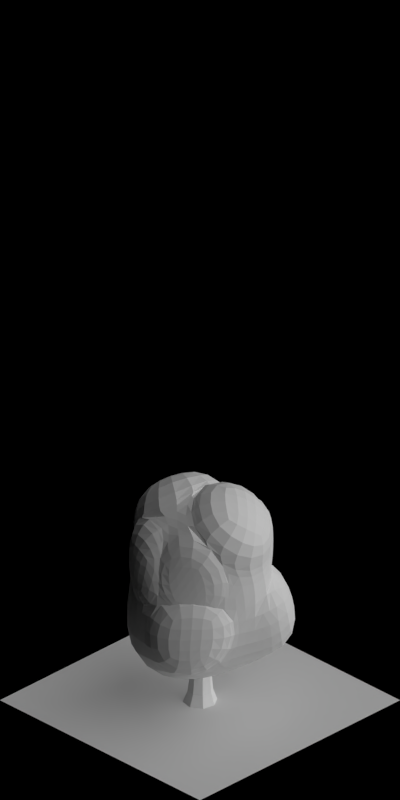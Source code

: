 # Source: 1716-1722.blend  (saved by Blender 2.63.0; exported with 4.5.12 LTS)
import bpy
from mathutils import Matrix  # noqa: F401  (used for matrix-valued properties, if any)

bpy.ops.wm.read_factory_settings(use_empty=True)
scene = bpy.context.scene
scene.name = 'Scene'

# ---- collections
col_collection_1 = bpy.data.collections.new('Collection 1'); scene.collection.children.link(col_collection_1)

# ---- materials (node trees are filled in below, after node groups)
mat_volume_plantyellow_snow_md = bpy.data.materials.new('Volume_PlantYellow_Snow_MD')
mat_volume_plantyellow_snow_ld = bpy.data.materials.new('Volume_PlantYellow_Snow_LD')
mat_volume_plantyellow_snow = bpy.data.materials.new('Volume_PlantYellow_Snow')
mat_wood_barkbrownstrong = bpy.data.materials.new('Wood_BarkBrownStrong')
mat_volume_plantyellow = bpy.data.materials.new('Volume_PlantYellow')
mat_volume_plantyellow_ld = bpy.data.materials.new('Volume_PlantYellow_LD')
mat_volume_plantyellow_md = bpy.data.materials.new('Volume_PlantYellow_MD')
mat_special_shadowonlybackground = bpy.data.materials.new('Special_ShadowOnlyBackground')

# ---- material node trees

# ---- world
world_world = bpy.data.worlds.new('World'); scene.world = world_world
world_world.color = (0.0, 0.0, 0.0)
world_world.use_sun_shadow = False
world_world.sun_shadow_jitter_overblur = 0.0
world_world.cycles.sampling_method = 'MANUAL'
world_world.cycles.sample_map_resolution = 256
world_world.light_settings.ao_factor = 0.5

# ---- cameras
cam_camera = bpy.data.cameras.new('Camera')
cam_camera.type = 'ORTHO'
cam_camera.clip_start = 0.001
cam_camera.clip_end = 100.0
cam_camera.lens = 35.0
cam_camera.sensor_width = 32.0
cam_camera.sensor_height = 18.0
cam_camera.ortho_scale = 5.656
cam_camera.dof.focus_distance = 0.0
cam_camera.dof.aperture_fstop = 128.0

# ---- lights
light_lamp_004 = bpy.data.lights.new('Lamp.004', 'SUN')
light_lamp_004.transmission_factor = 0.0
light_lamp_004.cutoff_distance = 30.0
light_lamp_004.angle = 1.571
light_lamp_004.energy = 1.0
light_lamp_004.shadow_buffer_clip_start = 1.001
light_lamp_004.shadow_soft_size = 1.0
light_lamp_004.shadow_cascade_max_distance = 1000.0
light_lamp_004.cycles.use_multiple_importance_sampling = False
light_lamp_003 = bpy.data.lights.new('Lamp.003', 'SUN')
light_lamp_003.transmission_factor = 0.0
light_lamp_003.cutoff_distance = 30.0
light_lamp_003.use_shadow = False
light_lamp_003.angle = 1.571
light_lamp_003.energy = 1.0
light_lamp_003.shadow_buffer_clip_start = 1.001
light_lamp_003.shadow_soft_size = 1.0
light_lamp_003.shadow_cascade_max_distance = 1000.0
light_lamp_003.cycles.use_multiple_importance_sampling = False

# ---- meshes
me_cube_005 = bpy.data.meshes.new('Cube.005')
me_cube_005.from_pydata([(-0.02082, 0.5573, 0.9242), (-0.5013, 0.000941, 1.013), (0.01827, -0.5218, 0.8276), (0.3717, 0.01484, 0.9494), (-0.2804, 0.5663, 0.02689), (-0.725, -0.08101, -0.2587), (0.02248, -0.5299, -0.03726), (0.5196, 0.1064, -0.03726), (-0.3933, 0.3073, -0.08856), (-0.5634, -0.03274, 0.5404), (-0.3239, 0.2709, 1.137), (-0.1061, 0.5526, 0.5404), (-0.3176, -0.3094, -0.08856), (0.02191, -0.49, 0.5404), (-0.3498, -0.2441, 0.9835), (0.563, -0.2841, -0.09594), (0.4792, 0.09528, 0.5404), (0.2991, -0.2337, 1.177), (0.2682, 0.3758, 0.0811), (0.2234, 0.383, 1.177), (-0.2894, 0.2518, 0.4996), (-0.3202, -0.3247, 0.5404), (0.3138, -0.2468, 0.5404), (0.1612, 0.428, 0.5268), (-0.0471, 0.0368, 1.314), (0.1091, -0.07383, -0.491), (0.4465, -0.01261, 0.9595), (0.5541, 0.06783, 0.5505), (0.374, -0.2612, 1.187), (0.3887, -0.2743, 0.5505), (0.6163, 0.196, -0.02241), (0.5759, 0.1849, 0.5553), (0.3648, 0.4654, 0.09595), (0.2579, 0.5176, 0.5416), (0.4209, 0.04584, 0.9577), (0.5285, 0.1263, 0.5487), (0.2726, 0.414, 1.185), (0.2105, 0.459, 0.5351), (-0.04256, 0.6294, 1.061), (-0.3457, 0.343, 1.273), (0.2017, 0.4551, 1.313), (-0.06884, 0.1089, 1.45), (-0.5451, 0.03668, 1.012), (-0.6072, 0.002999, 0.5395), (-0.3677, 0.3067, 1.136), (-0.3332, 0.2875, 0.4987), (-0.009718, -0.611, 0.9698), (-0.3778, -0.3333, 1.126), (0.2711, -0.3229, 1.319), (-0.07509, -0.0524, 1.456), (-0.0151, -0.5962, -0.03545), (-0.3552, -0.3757, -0.08675), (-0.01567, -0.5563, 0.5422), (-0.3578, -0.3909, 0.5422), (-0.4194, 0.6289, 0.08311), (-0.5323, 0.3699, -0.03234), (-0.2451, 0.6152, 0.5966), (-0.4283, 0.3144, 0.5558)], [], [(45, 44, 10, 20), (21, 13, 2, 14), (27, 29, 22, 16), (23, 11, 0, 19), (48, 46, 2, 17), (25, 12, 5, 8), (11, 20, 10, 0), (11, 4, 54, 56), (8, 5, 9, 20), (9, 21, 14, 1), (5, 12, 21, 9), (13, 21, 53, 52), (13, 22, 17, 2), (6, 15, 22, 13), (15, 7, 16, 22), (23, 19, 36, 37), (16, 7, 30, 31), (18, 4, 11, 23), (19, 24, 17, 3), (24, 19, 40, 41), (10, 1, 14, 24), (18, 25, 8, 4), (7, 15, 25, 18), (15, 6, 12, 25), (29, 27, 26, 28), (28, 26, 3, 17), (29, 28, 17, 22), (16, 3, 26, 27), (30, 32, 33, 31), (32, 30, 7, 18), (33, 32, 18, 23), (23, 16, 31, 33), (35, 37, 36, 34), (19, 3, 34, 36), (35, 34, 3, 16), (37, 35, 16, 23), (38, 39, 41, 40), (39, 38, 0, 10), (41, 39, 10, 24), (19, 0, 38, 40), (45, 43, 42, 44), (44, 42, 1, 10), (9, 1, 42, 43), (43, 45, 20, 9), (49, 47, 46, 48), (47, 49, 24, 14), (14, 2, 46, 47), (49, 48, 17, 24), (51, 50, 52, 53), (52, 50, 6, 13), (21, 12, 51, 53), (12, 6, 50, 51), (54, 55, 57, 56), (57, 55, 8, 20), (20, 11, 56, 57), (55, 54, 4, 8)])
me_cube_005.materials.append(mat_volume_plantyellow_snow_md)
me_cube_005.use_remesh_preserve_volume = False
me_cube_005.use_remesh_preserve_attributes = False
me_cube_005.use_mirror_vertex_groups = False
me_cube_005.update()
me_cube_004 = bpy.data.meshes.new('Cube.004')
me_cube_004.from_pydata([(-0.02082, 0.5573, 0.9242), (-0.5013, 0.000941, 1.013), (0.01827, -0.5218, 0.8276), (0.3717, 0.01484, 0.9494), (-0.2804, 0.5663, 0.02689), (-0.725, -0.08101, -0.2587), (0.02248, -0.5299, -0.03726), (0.5196, 0.1064, -0.03726), (-0.3933, 0.3073, -0.08856), (-0.5634, -0.03274, 0.5404), (-0.3239, 0.2709, 1.137), (-0.1061, 0.5526, 0.5404), (-0.3176, -0.3094, -0.08856), (0.02191, -0.49, 0.5404), (-0.3498, -0.2441, 0.9835), (0.563, -0.2841, -0.09594), (0.4792, 0.09528, 0.5404), (0.2991, -0.2337, 1.177), (0.2682, 0.3758, 0.0811), (0.2234, 0.383, 1.177), (-0.2894, 0.2518, 0.4996), (-0.3202, -0.3247, 0.5404), (0.3138, -0.2468, 0.5404), (0.1612, 0.428, 0.5268), (-0.0471, 0.0368, 1.314), (0.1091, -0.07383, -0.491), (0.4465, -0.01261, 0.9595), (0.5541, 0.06783, 0.5505), (0.374, -0.2612, 1.187), (0.3887, -0.2743, 0.5505), (0.6163, 0.196, -0.02241), (0.5759, 0.1849, 0.5553), (0.3648, 0.4654, 0.09595), (0.2579, 0.5176, 0.5416), (0.4209, 0.04584, 0.9577), (0.5285, 0.1263, 0.5487), (0.2726, 0.414, 1.185), (0.2105, 0.459, 0.5351), (-0.04256, 0.6294, 1.061), (-0.3457, 0.343, 1.273), (0.2017, 0.4551, 1.313), (-0.06884, 0.1089, 1.45), (-0.5451, 0.03668, 1.012), (-0.6072, 0.002999, 0.5395), (-0.3677, 0.3067, 1.136), (-0.3332, 0.2875, 0.4987), (-0.009718, -0.611, 0.9698), (-0.3778, -0.3333, 1.126), (0.2711, -0.3229, 1.319), (-0.07509, -0.0524, 1.456), (-0.0151, -0.5962, -0.03545), (-0.3552, -0.3757, -0.08675), (-0.01567, -0.5563, 0.5422), (-0.3578, -0.3909, 0.5422), (-0.4194, 0.6289, 0.08311), (-0.5323, 0.3699, -0.03234), (-0.2451, 0.6152, 0.5966), (-0.4283, 0.3144, 0.5558)], [], [(45, 44, 10, 20), (21, 13, 2, 14), (27, 29, 22, 16), (23, 11, 0, 19), (48, 46, 2, 17), (25, 12, 5, 8), (11, 20, 10, 0), (11, 4, 54, 56), (8, 5, 9, 20), (9, 21, 14, 1), (5, 12, 21, 9), (13, 21, 53, 52), (13, 22, 17, 2), (6, 15, 22, 13), (15, 7, 16, 22), (23, 19, 36, 37), (16, 7, 30, 31), (18, 4, 11, 23), (19, 24, 17, 3), (24, 19, 40, 41), (10, 1, 14, 24), (18, 25, 8, 4), (7, 15, 25, 18), (15, 6, 12, 25), (29, 27, 26, 28), (28, 26, 3, 17), (29, 28, 17, 22), (16, 3, 26, 27), (30, 32, 33, 31), (32, 30, 7, 18), (33, 32, 18, 23), (23, 16, 31, 33), (35, 37, 36, 34), (19, 3, 34, 36), (35, 34, 3, 16), (37, 35, 16, 23), (38, 39, 41, 40), (39, 38, 0, 10), (41, 39, 10, 24), (19, 0, 38, 40), (45, 43, 42, 44), (44, 42, 1, 10), (9, 1, 42, 43), (43, 45, 20, 9), (49, 47, 46, 48), (47, 49, 24, 14), (14, 2, 46, 47), (49, 48, 17, 24), (51, 50, 52, 53), (52, 50, 6, 13), (21, 12, 51, 53), (12, 6, 50, 51), (54, 55, 57, 56), (57, 55, 8, 20), (20, 11, 56, 57), (55, 54, 4, 8)])
me_cube_004.materials.append(mat_volume_plantyellow_snow_ld)
me_cube_004.use_remesh_preserve_volume = False
me_cube_004.use_remesh_preserve_attributes = False
me_cube_004.use_mirror_vertex_groups = False
me_cube_004.update()
me_cube_000 = bpy.data.meshes.new('Cube.000')
me_cube_000.from_pydata([(-0.02082, 0.5573, 0.9242), (-0.5013, 0.0009409, 1.013), (0.01827, -0.5218, 0.8276), (0.3717, 0.01484, 0.9494), (-0.2804, 0.5663, 0.02689), (-0.725, -0.08101, -0.2587), (0.02248, -0.5299, -0.03726), (0.5196, 0.1064, -0.03726), (-0.3933, 0.3073, -0.08856), (-0.5634, -0.03274, 0.5404), (-0.3239, 0.2709, 1.137), (-0.1061, 0.5526, 0.5404), (-0.3176, -0.3094, -0.08856), (0.02191, -0.49, 0.5404), (-0.3498, -0.2441, 0.9835), (0.563, -0.2841, -0.09594), (0.4792, 0.09528, 0.5404), (0.2991, -0.2337, 1.177), (0.2682, 0.3758, 0.0811), (0.2234, 0.383, 1.177), (-0.2894, 0.2518, 0.4996), (-0.3202, -0.3247, 0.5404), (0.3138, -0.2468, 0.5404), (0.1613, 0.428, 0.5268), (-0.0471, 0.0368, 1.314), (0.1091, -0.07383, -0.491), (0.4465, -0.01261, 0.9595), (0.5541, 0.06783, 0.5505), (0.374, -0.2612, 1.187), (0.3887, -0.2743, 0.5505), (0.6163, 0.196, -0.02241), (0.5759, 0.1849, 0.5553), (0.3648, 0.4654, 0.09595), (0.2579, 0.5176, 0.5416), (0.4209, 0.04584, 0.9577), (0.5285, 0.1263, 0.5487), (0.2726, 0.414, 1.185), (0.2105, 0.459, 0.5351), (-0.04256, 0.6294, 1.061), (-0.3457, 0.343, 1.273), (0.2017, 0.4551, 1.313), (-0.06884, 0.1089, 1.45), (-0.5451, 0.03668, 1.012), (-0.6072, 0.002999, 0.5395), (-0.3677, 0.3067, 1.136), (-0.3332, 0.2875, 0.4987), (-0.009718, -0.611, 0.9698), (-0.3778, -0.3333, 1.126), (0.2711, -0.3229, 1.319), (-0.07509, -0.0524, 1.456), (-0.0151, -0.5962, -0.03545), (-0.3552, -0.3757, -0.08675), (-0.01567, -0.5563, 0.5422), (-0.3578, -0.3909, 0.5422), (-0.4194, 0.6289, 0.08311), (-0.5323, 0.3699, -0.03234), (-0.2451, 0.6152, 0.5966), (-0.4283, 0.3144, 0.5558)], [], [(45, 44, 10, 20), (21, 13, 2, 14), (27, 29, 22, 16), (23, 11, 0, 19), (48, 46, 2, 17), (25, 12, 5, 8), (11, 20, 10, 0), (11, 4, 54, 56), (8, 5, 9, 20), (9, 21, 14, 1), (5, 12, 21, 9), (13, 21, 53, 52), (13, 22, 17, 2), (6, 15, 22, 13), (15, 7, 16, 22), (23, 19, 36, 37), (16, 7, 30, 31), (18, 4, 11, 23), (19, 24, 17, 3), (24, 19, 40, 41), (10, 1, 14, 24), (18, 25, 8, 4), (7, 15, 25, 18), (15, 6, 12, 25), (29, 27, 26, 28), (28, 26, 3, 17), (29, 28, 17, 22), (16, 3, 26, 27), (30, 32, 33, 31), (32, 30, 7, 18), (33, 32, 18, 23), (23, 16, 31, 33), (35, 37, 36, 34), (19, 3, 34, 36), (35, 34, 3, 16), (37, 35, 16, 23), (38, 39, 41, 40), (39, 38, 0, 10), (41, 39, 10, 24), (19, 0, 38, 40), (45, 43, 42, 44), (44, 42, 1, 10), (9, 1, 42, 43), (43, 45, 20, 9), (49, 47, 46, 48), (47, 49, 24, 14), (14, 2, 46, 47), (49, 48, 17, 24), (51, 50, 52, 53), (52, 50, 6, 13), (21, 12, 51, 53), (12, 6, 50, 51), (54, 55, 57, 56), (57, 55, 8, 20), (20, 11, 56, 57), (55, 54, 4, 8)])
me_cube_000.materials.append(mat_volume_plantyellow_snow)
me_cube_000.use_remesh_preserve_volume = False
me_cube_000.use_remesh_preserve_attributes = False
me_cube_000.use_mirror_vertex_groups = False
me_cube_000.update()
me_cylinder = bpy.data.meshes.new('Cylinder')
me_cylinder.from_pydata([(-0.03012, 0.1628, 0.0), (0.09384, 0.1364, 0.0), (0.1628, 0.03012, 0.0), (0.1364, -0.09384, 0.0), (0.03012, -0.1628, 0.0), (-0.09384, -0.1364, 0.0), (-0.1628, -0.03012, 0.0), (-0.1364, 0.09384, 0.0), (-0.1218, 0.05405, 0.1014), (-0.1415, -0.03825, 0.1014), (-0.09012, -0.1174, 0.1014), (0.002182, -0.1371, 0.1014), (0.08134, -0.0857, 0.1014), (0.101, 0.006597, 0.1014), (0.04963, 0.08576, 0.1014), (-0.04267, 0.1054, 0.1014), (-0.1316, 0.02066, 0.2832), (-0.1479, -0.05575, 0.2832), (-0.1054, -0.1213, 0.2832), (-0.02899, -0.1375, 0.2832), (0.03654, -0.09503, 0.2832), (0.05281, -0.01862, 0.2832), (0.01028, 0.04691, 0.2832), (-0.06612, 0.06318, 0.2832), (-0.1501, 0.02489, 0.4212), (-0.1688, -0.06305, 0.4212), (-0.1199, -0.1385, 0.4212), (-0.03194, -0.1572, 0.4212), (0.04348, -0.1083, 0.4212), (0.06221, -0.02032, 0.4212), (0.01327, 0.05511, 0.4212), (-0.07467, 0.07383, 0.4212), (-0.1312, 0.04358, 0.6073), (-0.1504, -0.04677, 0.6073), (-0.1001, -0.1243, 0.6073), (-0.009793, -0.1435, 0.6073), (0.06769, -0.09322, 0.6073), (0.08693, -0.002871, 0.6073), (0.03665, 0.07462, 0.6073), (-0.05369, 0.09386, 0.6073), (-0.1124, 0.01268, 0.8117), (-0.1242, -0.04837, 0.7959), (-0.08944, -0.1015, 0.7941), (-0.02846, -0.1157, 0.8073), (0.02301, -0.08256, 0.8278), (0.03483, -0.02151, 0.8435), (7.397e-05, 0.03168, 0.8453), (-0.0609, 0.04584, 0.8321), (-0.1413, -0.05426, 1.005), (-0.142, -0.08378, 0.9809), (-0.1219, -0.113, 0.9782), (-0.09275, -0.1248, 0.9981), (-0.07166, -0.1123, 1.029), (-0.07098, -0.08277, 1.053), (-0.0911, -0.05355, 1.055), (-0.1202, -0.04174, 1.036), (-0.2388, -0.1402, 1.225), (-0.2449, -0.1689, 1.226), (-0.2289, -0.1936, 1.226), (-0.2001, -0.1997, 1.225), (-0.1755, -0.1837, 1.225), (-0.1694, -0.155, 1.224), (-0.1854, -0.1303, 1.224), (-0.2141, -0.1242, 1.224), (-0.2507, -0.1637, 1.448), (-0.255, -0.1837, 1.449), (-0.2438, -0.2008, 1.449), (-0.2238, -0.2051, 1.448), (-0.2067, -0.194, 1.448), (-0.2024, -0.174, 1.448), (-0.2136, -0.1568, 1.448), (-0.2336, -0.1526, 1.448), (-0.2132, -0.1489, 1.656), (-0.2149, -0.1594, 1.661), (-0.2087, -0.1688, 1.661), (-0.1982, -0.1716, 1.658), (-0.1896, -0.1661, 1.652), (-0.1879, -0.1555, 1.647), (-0.1941, -0.1461, 1.647), (-0.2046, -0.1434, 1.651), (-0.08062, -0.06304, 1.877), (-0.08062, -0.06304, 1.877), (-0.08062, -0.06304, 1.877), (-0.08062, -0.06304, 1.877), (-0.08062, -0.06304, 1.877), (-0.08062, -0.06304, 1.877), (-0.08062, -0.06304, 1.877), (-0.08062, -0.06304, 1.877), (-0.03672, -0.1088, 0.9381), (-0.01621, -0.08141, 0.9158), (-0.01776, -0.04257, 0.9133), (-0.04046, -0.01503, 0.9319), (-0.07102, -0.01493, 0.9609), (-0.09154, -0.04232, 0.9831), (-0.08999, -0.08116, 0.9857), (-0.06729, -0.1087, 0.967), (0.094, -0.07135, 1.095), (0.1048, -0.05696, 1.083), (0.104, -0.03657, 1.082), (0.09204, -0.0221, 1.091), (0.07599, -0.02205, 1.107), (0.06521, -0.03643, 1.118), (0.06603, -0.05683, 1.12), (0.07795, -0.07129, 1.11), (0.1728, -0.05124, 1.285), (0.1804, -0.04313, 1.282), (0.1801, -0.03186, 1.282), (0.1722, -0.02403, 1.284), (0.1613, -0.02423, 1.287), (0.1538, -0.03233, 1.29), (0.154, -0.0436, 1.29), (0.1619, -0.05143, 1.288), (0.1675, -0.03768, 1.575), (0.1675, -0.03768, 1.575), (0.1675, -0.03768, 1.575), (0.1675, -0.03768, 1.575), (0.1675, -0.03768, 1.575), (0.1675, -0.03768, 1.575), (0.1675, -0.03768, 1.575), (0.1675, -0.03768, 1.575), (-0.03708, 0.02329, 0.6362), (-0.06079, 0.03354, 0.6194), (-0.08904, 0.02559, 0.6174), (-0.1053, 0.004083, 0.6315), (-0.09999, -0.01838, 0.6534), (-0.07628, -0.02863, 0.6702), (-0.04803, -0.02068, 0.6721), (-0.03179, 0.0008281, 0.658), (-0.0937, 0.1485, 0.79), (-0.1102, 0.1556, 0.7783), (-0.1298, 0.1501, 0.777), (-0.1411, 0.1351, 0.7868), (-0.1375, 0.1195, 0.802), (-0.121, 0.1124, 0.8137), (-0.1013, 0.1179, 0.815), (-0.09002, 0.1329, 0.8052), (-0.1316, 0.2205, 0.9798), (-0.1412, 0.2259, 0.9772), (-0.1521, 0.223, 0.9769), (-0.1579, 0.2135, 0.9791), (-0.1552, 0.203, 0.9825), (-0.1455, 0.1975, 0.9851), (-0.1346, 0.2004, 0.9854), (-0.1289, 0.2099, 0.9832), (-0.1435, 0.2121, 1.271), (-0.1435, 0.2121, 1.271), (-0.1435, 0.2121, 1.271), (-0.1435, 0.2121, 1.271), (-0.1435, 0.2121, 1.271), (-0.1435, 0.2121, 1.271), (-0.1435, 0.2121, 1.271), (-0.1435, 0.2121, 1.271), (-0.1848, -0.174, 1.342), (-0.1914, -0.1607, 1.325), (-0.2051, -0.1456, 1.325), (-0.218, -0.1374, 1.341), (-0.2224, -0.1411, 1.365), (-0.2159, -0.1544, 1.381), (-0.2021, -0.1695, 1.382), (-0.1893, -0.1776, 1.365), (-0.07517, -0.06151, 1.442), (-0.07644, -0.0521, 1.435), (-0.08375, -0.04352, 1.435), (-0.09282, -0.04079, 1.442), (-0.09833, -0.04552, 1.453), (-0.09705, -0.05492, 1.46), (-0.08974, -0.0635, 1.46), (-0.08068, -0.06623, 1.452), (0.02344, 0.03271, 1.683), (0.02344, 0.03271, 1.683), (0.02344, 0.03271, 1.683), (0.02344, 0.03271, 1.683), (0.02344, 0.03271, 1.683), (0.02344, 0.03271, 1.683), (0.02344, 0.03271, 1.683), (0.02344, 0.03271, 1.683), (-0.1948, -0.1075, 1.182), (-0.2068, -0.1162, 1.165), (-0.2193, -0.1324, 1.165), (-0.2251, -0.1464, 1.181), (-0.2208, -0.1502, 1.205), (-0.2088, -0.1414, 1.222), (-0.1962, -0.1253, 1.222), (-0.1904, -0.1113, 1.206), (-0.3242, -0.01856, 1.282), (-0.3333, -0.02141, 1.275), (-0.3405, -0.03007, 1.275), (-0.3417, -0.03947, 1.282), (-0.3361, -0.0441, 1.293), (-0.327, -0.04125, 1.3), (-0.3198, -0.03258, 1.3), (-0.3187, -0.02319, 1.293), (-0.4338, 0.06261, 1.523), (-0.4338, 0.06261, 1.523), (-0.4338, 0.06261, 1.523), (-0.4338, 0.06261, 1.523), (-0.4338, 0.06261, 1.523), (-0.4338, 0.06261, 1.523), (-0.4338, 0.06261, 1.523), (-0.4338, 0.06261, 1.523), (-0.09465, -0.09042, 0.6776), (-0.09284, -0.1051, 0.6607), (-0.08488, -0.124, 0.6603), (-0.07542, -0.1359, 0.6767), (-0.07001, -0.1339, 0.7002), (-0.07182, -0.1192, 0.7171), (-0.07978, -0.1004, 0.7175), (-0.08924, -0.08844, 0.7011), (-0.2353, -0.1602, 0.7778), (-0.2372, -0.1695, 0.7705), (-0.2332, -0.1801, 0.7705), (-0.2255, -0.1856, 0.7778), (-0.2188, -0.183, 0.7882), (-0.2169, -0.1737, 0.7955), (-0.2209, -0.1632, 0.7955), (-0.2286, -0.1576, 0.7881), (-0.3596, -0.2165, 1.019), (-0.3596, -0.2165, 1.019), (-0.3596, -0.2165, 1.019), (-0.3596, -0.2165, 1.019), (-0.3596, -0.2165, 1.019), (-0.3596, -0.2165, 1.019), (-0.3596, -0.2165, 1.019), (-0.3596, -0.2165, 1.019), (0.1393, 0.05699, 0.8571), (0.1377, 0.09117, 0.8348), (0.1118, 0.1201, 0.8322), (0.07673, 0.1269, 0.8509), (0.0531, 0.1075, 0.8799), (0.05474, 0.07332, 0.9021), (0.08068, 0.04436, 0.9047), (0.1157, 0.0376, 0.886), (0.2416, 0.1205, 1.017), (0.2391, 0.1401, 1.011), (0.226, 0.155, 1.017), (0.21, 0.1565, 1.032), (0.2004, 0.1438, 1.047), (0.2028, 0.1243, 1.054), (0.2159, 0.1094, 1.048), (0.232, 0.1078, 1.033), (0.3251, 0.1539, 1.202), (0.3255, 0.1652, 1.202), (0.3185, 0.1734, 1.205), (0.3082, 0.1739, 1.211), (0.3005, 0.1662, 1.214), (0.3, 0.155, 1.214), (0.307, 0.1467, 1.211), (0.3174, 0.1463, 1.205), (0.3662, 0.1119, 1.484), (0.3662, 0.1119, 1.484), (0.3662, 0.1119, 1.484), (0.3662, 0.1119, 1.484), (0.3662, 0.1119, 1.484), (0.3662, 0.1119, 1.484), (0.3662, 0.1119, 1.484), (0.3662, 0.1119, 1.484), (0.07063, -0.03246, 0.6457), (0.05157, 0.009579, 0.5952), (0.008992, 0.05534, 0.5944), (-0.03216, 0.07802, 0.6438), (-0.04779, 0.06433, 0.7146), (-0.02873, 0.02229, 0.7652), (0.01385, -0.02347, 0.766), (0.055, -0.04615, 0.7165), (0.146, 0.1121, 0.9033), (0.1318, 0.1078, 0.8864), (0.1147, 0.09664, 0.886), (0.1046, 0.08524, 0.9024), (0.1075, 0.08026, 0.926), (0.1217, 0.08461, 0.9429), (0.1388, 0.09574, 0.9432), (0.1489, 0.1071, 0.9268), (0.05267, 0.2384, 1.004), (0.04318, 0.2387, 0.9962), (0.03353, 0.2329, 0.9962), (0.02938, 0.2243, 1.004), (0.03315, 0.2181, 1.014), (0.04264, 0.2179, 1.021), (0.05229, 0.2237, 1.021), (0.05644, 0.2322, 1.014), (-0.02445, 0.3509, 1.244), (-0.02445, 0.3509, 1.244), (-0.02445, 0.3509, 1.244), (-0.02445, 0.3509, 1.244), (-0.02445, 0.3509, 1.244), (-0.02445, 0.3509, 1.244), (-0.02445, 0.3509, 1.244), (-0.02445, 0.3509, 1.244), (-0.03425, -0.0972, 0.7422), (-0.01966, -0.09458, 0.7253), (-0.001308, -0.08559, 0.725), (0.01007, -0.07549, 0.7414), (0.007794, -0.0702, 0.7649), (-0.006793, -0.07282, 0.7818), (-0.02515, -0.08181, 0.7822), (-0.03652, -0.09191, 0.7658), (0.04326, -0.2338, 0.8424), (0.05265, -0.2352, 0.8351), (0.06292, -0.2306, 0.8352), (0.06807, -0.2226, 0.8425), (0.06507, -0.216, 0.8529), (0.05568, -0.2146, 0.8602), (0.0454, -0.2192, 0.8601), (0.04025, -0.2272, 0.8528), (0.1063, -0.3547, 1.083), (0.1063, -0.3547, 1.083), (0.1063, -0.3547, 1.083), (0.1063, -0.3547, 1.083), (0.1063, -0.3547, 1.083), (0.1063, -0.3547, 1.083), (0.1063, -0.3547, 1.083), (0.1063, -0.3547, 1.083), (-0.1535, -0.1206, 1.049), (-0.1386, -0.1206, 1.032), (-0.119, -0.115, 1.032), (-0.106, -0.107, 1.048), (-0.1073, -0.1014, 1.072), (-0.1221, -0.1014, 1.088), (-0.1418, -0.1071, 1.089), (-0.1548, -0.115, 1.072), (-0.1011, -0.2687, 1.149), (-0.0921, -0.2717, 1.142), (-0.08117, -0.269, 1.142), (-0.07471, -0.262, 1.149), (-0.07651, -0.255, 1.16), (-0.08551, -0.252, 1.167), (-0.09644, -0.2547, 1.167), (-0.1029, -0.2617, 1.159), (-0.06023, -0.3988, 1.39), (-0.06023, -0.3988, 1.39), (-0.06023, -0.3988, 1.39), (-0.06023, -0.3988, 1.39), (-0.06023, -0.3988, 1.39), (-0.06023, -0.3988, 1.39), (-0.06023, -0.3988, 1.39), (-0.06023, -0.3988, 1.39)], [], [(8, 15, 0, 7), (14, 13, 2, 1), (13, 12, 3, 2), (15, 14, 1, 0), (12, 11, 4, 3), (11, 10, 5, 4), (10, 9, 6, 5), (9, 8, 7, 6), (22, 21, 13, 14), (18, 17, 9, 10), (21, 20, 12, 13), (17, 16, 8, 9), (20, 19, 11, 12), (23, 22, 14, 15), (16, 23, 15, 8), (19, 18, 10, 11), (29, 28, 20, 21), (25, 24, 16, 17), (28, 27, 19, 20), (31, 30, 22, 23), (24, 31, 23, 16), (27, 26, 18, 19), (30, 29, 21, 22), (26, 25, 17, 18), (38, 37, 29, 30), (34, 33, 25, 26), (37, 36, 28, 29), (33, 32, 24, 25), (36, 35, 27, 28), (39, 38, 30, 31), (32, 39, 31, 24), (35, 34, 26, 27), (47, 46, 38, 39), (40, 47, 39, 32), (43, 42, 34, 35), (46, 45, 37, 38), (42, 41, 33, 34), (45, 44, 36, 37), (41, 40, 32, 33), (44, 43, 35, 36), (49, 48, 40, 41), (52, 51, 43, 44), (55, 54, 46, 47), (48, 55, 47, 40), (51, 50, 42, 43), (54, 53, 45, 46), (50, 49, 41, 42), (53, 52, 44, 45), (58, 57, 49, 50), (61, 60, 52, 53), (57, 56, 48, 49), (60, 59, 51, 52), (63, 62, 54, 55), (56, 63, 55, 48), (59, 58, 50, 51), (62, 61, 53, 54), (67, 66, 58, 59), (70, 69, 61, 62), (66, 65, 57, 58), (69, 68, 60, 61), (65, 64, 56, 57), (68, 67, 59, 60), (71, 70, 62, 63), (64, 71, 63, 56), (76, 75, 67, 68), (79, 78, 70, 71), (72, 79, 71, 64), (75, 74, 66, 67), (78, 77, 69, 70), (74, 73, 65, 66), (77, 76, 68, 69), (73, 72, 64, 65), (85, 84, 76, 77), (81, 80, 72, 73), (84, 83, 75, 76), (87, 86, 78, 79), (80, 87, 79, 72), (83, 82, 74, 75), (86, 85, 77, 78), (82, 81, 73, 74), (99, 98, 90, 91), (102, 101, 93, 94), (98, 97, 89, 90), (101, 100, 92, 93), (97, 96, 88, 89), (100, 99, 91, 92), (103, 102, 94, 95), (96, 103, 95, 88), (108, 107, 99, 100), (111, 110, 102, 103), (104, 111, 103, 96), (107, 106, 98, 99), (110, 109, 101, 102), (106, 105, 97, 98), (109, 108, 100, 101), (105, 104, 96, 97), (117, 116, 108, 109), (113, 112, 104, 105), (116, 115, 107, 108), (119, 118, 110, 111), (112, 119, 111, 104), (115, 114, 106, 107), (118, 117, 109, 110), (114, 113, 105, 106), (131, 130, 122, 123), (134, 133, 125, 126), (130, 129, 121, 122), (133, 132, 124, 125), (129, 128, 120, 121), (132, 131, 123, 124), (135, 134, 126, 127), (128, 135, 127, 120), (140, 139, 131, 132), (143, 142, 134, 135), (136, 143, 135, 128), (139, 138, 130, 131), (142, 141, 133, 134), (138, 137, 129, 130), (141, 140, 132, 133), (137, 136, 128, 129), (149, 148, 140, 141), (145, 144, 136, 137), (148, 147, 139, 140), (151, 150, 142, 143), (144, 151, 143, 136), (147, 146, 138, 139), (150, 149, 141, 142), (146, 145, 137, 138), (164, 163, 155, 156), (167, 166, 158, 159), (160, 167, 159, 152), (163, 162, 154, 155), (166, 165, 157, 158), (162, 161, 153, 154), (165, 164, 156, 157), (161, 160, 152, 153), (173, 172, 164, 165), (169, 168, 160, 161), (172, 171, 163, 164), (175, 174, 166, 167), (168, 175, 167, 160), (171, 170, 162, 163), (174, 173, 165, 166), (170, 169, 161, 162), (188, 187, 179, 180), (191, 190, 182, 183), (184, 191, 183, 176), (187, 186, 178, 179), (190, 189, 181, 182), (186, 185, 177, 178), (189, 188, 180, 181), (185, 184, 176, 177), (197, 196, 188, 189), (193, 192, 184, 185), (196, 195, 187, 188), (199, 198, 190, 191), (192, 199, 191, 184), (195, 194, 186, 187), (198, 197, 189, 190), (194, 193, 185, 186), (212, 211, 203, 204), (215, 214, 206, 207), (208, 215, 207, 200), (211, 210, 202, 203), (214, 213, 205, 206), (210, 209, 201, 202), (213, 212, 204, 205), (209, 208, 200, 201), (221, 220, 212, 213), (217, 216, 208, 209), (220, 219, 211, 212), (223, 222, 214, 215), (216, 223, 215, 208), (219, 218, 210, 211), (222, 221, 213, 214), (218, 217, 209, 210), (235, 234, 226, 227), (238, 237, 229, 230), (234, 233, 225, 226), (237, 236, 228, 229), (233, 232, 224, 225), (236, 235, 227, 228), (239, 238, 230, 231), (232, 239, 231, 224), (244, 243, 235, 236), (247, 246, 238, 239), (240, 247, 239, 232), (243, 242, 234, 235), (246, 245, 237, 238), (242, 241, 233, 234), (245, 244, 236, 237), (241, 240, 232, 233), (253, 252, 244, 245), (249, 248, 240, 241), (252, 251, 243, 244), (255, 254, 246, 247), (248, 255, 247, 240), (251, 250, 242, 243), (254, 253, 245, 246), (250, 249, 241, 242), (228, 227, 259, 260), (231, 230, 262, 263), (224, 231, 263, 256), (227, 226, 258, 259), (230, 229, 261, 262), (226, 225, 257, 258), (229, 228, 260, 261), (225, 224, 256, 257), (276, 275, 267, 268), (279, 278, 270, 271), (272, 279, 271, 264), (275, 274, 266, 267), (278, 277, 269, 270), (274, 273, 265, 266), (277, 276, 268, 269), (273, 272, 264, 265), (285, 284, 276, 277), (281, 280, 272, 273), (284, 283, 275, 276), (287, 286, 278, 279), (280, 287, 279, 272), (283, 282, 274, 275), (286, 285, 277, 278), (282, 281, 273, 274), (300, 299, 291, 292), (303, 302, 294, 295), (296, 303, 295, 288), (299, 298, 290, 291), (302, 301, 293, 294), (298, 297, 289, 290), (301, 300, 292, 293), (297, 296, 288, 289), (309, 308, 300, 301), (305, 304, 296, 297), (308, 307, 299, 300), (311, 310, 302, 303), (304, 311, 303, 296), (307, 306, 298, 299), (310, 309, 301, 302), (306, 305, 297, 298), (324, 323, 315, 316), (327, 326, 318, 319), (320, 327, 319, 312), (323, 322, 314, 315), (326, 325, 317, 318), (322, 321, 313, 314), (325, 324, 316, 317), (321, 320, 312, 313), (333, 332, 324, 325), (329, 328, 320, 321), (332, 331, 323, 324), (335, 334, 326, 327), (328, 335, 327, 320), (331, 330, 322, 323), (334, 333, 325, 326), (330, 329, 321, 322)])
me_cylinder.materials.append(mat_wood_barkbrownstrong)
me_cylinder.use_remesh_preserve_volume = False
me_cylinder.use_remesh_preserve_attributes = False
me_cylinder.use_mirror_vertex_groups = False
me_cylinder.update()
me_cube_003 = bpy.data.meshes.new('Cube.003')
me_cube_003.from_pydata([(-0.02082, 0.5573, 0.9242), (-0.5013, 0.0009409, 1.013), (0.01827, -0.5218, 0.8276), (0.3717, 0.01484, 0.9494), (-0.2804, 0.5663, 0.02689), (-0.725, -0.08101, -0.2587), (0.02248, -0.5299, -0.03726), (0.5196, 0.1064, -0.03726), (-0.3933, 0.3073, -0.08856), (-0.5634, -0.03274, 0.5404), (-0.3239, 0.2709, 1.137), (-0.1061, 0.5526, 0.5404), (-0.3176, -0.3094, -0.08856), (0.02191, -0.49, 0.5404), (-0.3498, -0.2441, 0.9835), (0.563, -0.2841, -0.09594), (0.4792, 0.09528, 0.5404), (0.2991, -0.2337, 1.177), (0.2682, 0.3758, 0.0811), (0.2234, 0.383, 1.177), (-0.2894, 0.2518, 0.4996), (-0.3202, -0.3247, 0.5404), (0.3138, -0.2468, 0.5404), (0.1613, 0.428, 0.5268), (-0.0471, 0.0368, 1.314), (0.1091, -0.07383, -0.491), (0.4465, -0.01261, 0.9595), (0.5541, 0.06783, 0.5505), (0.374, -0.2612, 1.187), (0.3887, -0.2743, 0.5505), (0.6163, 0.196, -0.02241), (0.5759, 0.1849, 0.5553), (0.3648, 0.4654, 0.09595), (0.2579, 0.5176, 0.5416), (0.4209, 0.04584, 0.9577), (0.5285, 0.1263, 0.5487), (0.2726, 0.414, 1.185), (0.2105, 0.459, 0.5351), (-0.04256, 0.6294, 1.061), (-0.3457, 0.343, 1.273), (0.2017, 0.4551, 1.313), (-0.06884, 0.1089, 1.45), (-0.5451, 0.03668, 1.012), (-0.6072, 0.002999, 0.5395), (-0.3677, 0.3067, 1.136), (-0.3332, 0.2875, 0.4987), (-0.009718, -0.611, 0.9698), (-0.3778, -0.3333, 1.126), (0.2711, -0.3229, 1.319), (-0.07509, -0.0524, 1.456), (-0.0151, -0.5962, -0.03545), (-0.3552, -0.3757, -0.08675), (-0.01567, -0.5563, 0.5422), (-0.3578, -0.3909, 0.5422), (-0.4194, 0.6289, 0.08311), (-0.5323, 0.3699, -0.03234), (-0.2451, 0.6152, 0.5966), (-0.4283, 0.3144, 0.5558)], [], [(45, 44, 10, 20), (21, 13, 2, 14), (27, 29, 22, 16), (23, 11, 0, 19), (48, 46, 2, 17), (25, 12, 5, 8), (11, 20, 10, 0), (11, 4, 54, 56), (8, 5, 9, 20), (9, 21, 14, 1), (5, 12, 21, 9), (13, 21, 53, 52), (13, 22, 17, 2), (6, 15, 22, 13), (15, 7, 16, 22), (23, 19, 36, 37), (16, 7, 30, 31), (18, 4, 11, 23), (19, 24, 17, 3), (24, 19, 40, 41), (10, 1, 14, 24), (18, 25, 8, 4), (7, 15, 25, 18), (15, 6, 12, 25), (29, 27, 26, 28), (28, 26, 3, 17), (29, 28, 17, 22), (16, 3, 26, 27), (30, 32, 33, 31), (32, 30, 7, 18), (33, 32, 18, 23), (23, 16, 31, 33), (35, 37, 36, 34), (19, 3, 34, 36), (35, 34, 3, 16), (37, 35, 16, 23), (38, 39, 41, 40), (39, 38, 0, 10), (41, 39, 10, 24), (19, 0, 38, 40), (45, 43, 42, 44), (44, 42, 1, 10), (9, 1, 42, 43), (43, 45, 20, 9), (49, 47, 46, 48), (47, 49, 24, 14), (14, 2, 46, 47), (49, 48, 17, 24), (51, 50, 52, 53), (52, 50, 6, 13), (21, 12, 51, 53), (12, 6, 50, 51), (54, 55, 57, 56), (57, 55, 8, 20), (20, 11, 56, 57), (55, 54, 4, 8)])
me_cube_003.materials.append(mat_volume_plantyellow)
me_cube_003.use_remesh_preserve_volume = False
me_cube_003.use_remesh_preserve_attributes = False
me_cube_003.use_mirror_vertex_groups = False
me_cube_003.update()
me_cube_002 = bpy.data.meshes.new('Cube.002')
me_cube_002.from_pydata([(-0.02082, 0.5573, 0.9242), (-0.5013, 0.000941, 1.013), (0.01827, -0.5218, 0.8276), (0.3717, 0.01484, 0.9494), (-0.2804, 0.5663, 0.02689), (-0.725, -0.08101, -0.2587), (0.02248, -0.5299, -0.03726), (0.5196, 0.1064, -0.03726), (-0.3933, 0.3073, -0.08856), (-0.5634, -0.03274, 0.5404), (-0.3239, 0.2709, 1.137), (-0.1061, 0.5526, 0.5404), (-0.3176, -0.3094, -0.08856), (0.02191, -0.49, 0.5404), (-0.3498, -0.2441, 0.9835), (0.563, -0.2841, -0.09594), (0.4792, 0.09528, 0.5404), (0.2991, -0.2337, 1.177), (0.2682, 0.3758, 0.0811), (0.2234, 0.383, 1.177), (-0.2894, 0.2518, 0.4996), (-0.3202, -0.3247, 0.5404), (0.3138, -0.2468, 0.5404), (0.1612, 0.428, 0.5268), (-0.0471, 0.0368, 1.314), (0.1091, -0.07383, -0.491), (0.4465, -0.01261, 0.9595), (0.5541, 0.06783, 0.5505), (0.374, -0.2612, 1.187), (0.3887, -0.2743, 0.5505), (0.6163, 0.196, -0.02241), (0.5759, 0.1849, 0.5553), (0.3648, 0.4654, 0.09595), (0.2579, 0.5176, 0.5416), (0.4209, 0.04584, 0.9577), (0.5285, 0.1263, 0.5487), (0.2726, 0.414, 1.185), (0.2105, 0.459, 0.5351), (-0.04256, 0.6294, 1.061), (-0.3457, 0.343, 1.273), (0.2017, 0.4551, 1.313), (-0.06884, 0.1089, 1.45), (-0.5451, 0.03668, 1.012), (-0.6072, 0.002999, 0.5395), (-0.3677, 0.3067, 1.136), (-0.3332, 0.2875, 0.4987), (-0.009718, -0.611, 0.9698), (-0.3778, -0.3333, 1.126), (0.2711, -0.3229, 1.319), (-0.07509, -0.0524, 1.456), (-0.0151, -0.5962, -0.03545), (-0.3552, -0.3757, -0.08675), (-0.01567, -0.5563, 0.5422), (-0.3578, -0.3909, 0.5422), (-0.4194, 0.6289, 0.08311), (-0.5323, 0.3699, -0.03234), (-0.2451, 0.6152, 0.5966), (-0.4283, 0.3144, 0.5558)], [], [(45, 44, 10, 20), (21, 13, 2, 14), (27, 29, 22, 16), (23, 11, 0, 19), (48, 46, 2, 17), (25, 12, 5, 8), (11, 20, 10, 0), (11, 4, 54, 56), (8, 5, 9, 20), (9, 21, 14, 1), (5, 12, 21, 9), (13, 21, 53, 52), (13, 22, 17, 2), (6, 15, 22, 13), (15, 7, 16, 22), (23, 19, 36, 37), (16, 7, 30, 31), (18, 4, 11, 23), (19, 24, 17, 3), (24, 19, 40, 41), (10, 1, 14, 24), (18, 25, 8, 4), (7, 15, 25, 18), (15, 6, 12, 25), (29, 27, 26, 28), (28, 26, 3, 17), (29, 28, 17, 22), (16, 3, 26, 27), (30, 32, 33, 31), (32, 30, 7, 18), (33, 32, 18, 23), (23, 16, 31, 33), (35, 37, 36, 34), (19, 3, 34, 36), (35, 34, 3, 16), (37, 35, 16, 23), (38, 39, 41, 40), (39, 38, 0, 10), (41, 39, 10, 24), (19, 0, 38, 40), (45, 43, 42, 44), (44, 42, 1, 10), (9, 1, 42, 43), (43, 45, 20, 9), (49, 47, 46, 48), (47, 49, 24, 14), (14, 2, 46, 47), (49, 48, 17, 24), (51, 50, 52, 53), (52, 50, 6, 13), (21, 12, 51, 53), (12, 6, 50, 51), (54, 55, 57, 56), (57, 55, 8, 20), (20, 11, 56, 57), (55, 54, 4, 8)])
me_cube_002.materials.append(mat_volume_plantyellow_ld)
me_cube_002.use_remesh_preserve_volume = False
me_cube_002.use_remesh_preserve_attributes = False
me_cube_002.use_mirror_vertex_groups = False
me_cube_002.update()
me_cube_001 = bpy.data.meshes.new('Cube.001')
me_cube_001.from_pydata([(-0.02082, 0.5573, 0.9242), (-0.5013, 0.000941, 1.013), (0.01827, -0.5218, 0.8276), (0.3717, 0.01484, 0.9494), (-0.2804, 0.5663, 0.02689), (-0.725, -0.08101, -0.2587), (0.02248, -0.5299, -0.03726), (0.5196, 0.1064, -0.03726), (-0.3933, 0.3073, -0.08856), (-0.5634, -0.03274, 0.5404), (-0.3239, 0.2709, 1.137), (-0.1061, 0.5526, 0.5404), (-0.3176, -0.3094, -0.08856), (0.02191, -0.49, 0.5404), (-0.3498, -0.2441, 0.9835), (0.563, -0.2841, -0.09594), (0.4792, 0.09528, 0.5404), (0.2991, -0.2337, 1.177), (0.2682, 0.3758, 0.0811), (0.2234, 0.383, 1.177), (-0.2894, 0.2518, 0.4996), (-0.3202, -0.3247, 0.5404), (0.3138, -0.2468, 0.5404), (0.1612, 0.428, 0.5268), (-0.0471, 0.0368, 1.314), (0.1091, -0.07383, -0.491), (0.4465, -0.01261, 0.9595), (0.5541, 0.06783, 0.5505), (0.374, -0.2612, 1.187), (0.3887, -0.2743, 0.5505), (0.6163, 0.196, -0.02241), (0.5759, 0.1849, 0.5553), (0.3648, 0.4654, 0.09595), (0.2579, 0.5176, 0.5416), (0.4209, 0.04584, 0.9577), (0.5285, 0.1263, 0.5487), (0.2726, 0.414, 1.185), (0.2105, 0.459, 0.5351), (-0.04256, 0.6294, 1.061), (-0.3457, 0.343, 1.273), (0.2017, 0.4551, 1.313), (-0.06884, 0.1089, 1.45), (-0.5451, 0.03668, 1.012), (-0.6072, 0.002999, 0.5395), (-0.3677, 0.3067, 1.136), (-0.3332, 0.2875, 0.4987), (-0.009718, -0.611, 0.9698), (-0.3778, -0.3333, 1.126), (0.2711, -0.3229, 1.319), (-0.07509, -0.0524, 1.456), (-0.0151, -0.5962, -0.03545), (-0.3552, -0.3757, -0.08675), (-0.01567, -0.5563, 0.5422), (-0.3578, -0.3909, 0.5422), (-0.4194, 0.6289, 0.08311), (-0.5323, 0.3699, -0.03234), (-0.2451, 0.6152, 0.5966), (-0.4283, 0.3144, 0.5558)], [], [(45, 44, 10, 20), (21, 13, 2, 14), (27, 29, 22, 16), (23, 11, 0, 19), (48, 46, 2, 17), (25, 12, 5, 8), (11, 20, 10, 0), (11, 4, 54, 56), (8, 5, 9, 20), (9, 21, 14, 1), (5, 12, 21, 9), (13, 21, 53, 52), (13, 22, 17, 2), (6, 15, 22, 13), (15, 7, 16, 22), (23, 19, 36, 37), (16, 7, 30, 31), (18, 4, 11, 23), (19, 24, 17, 3), (24, 19, 40, 41), (10, 1, 14, 24), (18, 25, 8, 4), (7, 15, 25, 18), (15, 6, 12, 25), (29, 27, 26, 28), (28, 26, 3, 17), (29, 28, 17, 22), (16, 3, 26, 27), (30, 32, 33, 31), (32, 30, 7, 18), (33, 32, 18, 23), (23, 16, 31, 33), (35, 37, 36, 34), (19, 3, 34, 36), (35, 34, 3, 16), (37, 35, 16, 23), (38, 39, 41, 40), (39, 38, 0, 10), (41, 39, 10, 24), (19, 0, 38, 40), (45, 43, 42, 44), (44, 42, 1, 10), (9, 1, 42, 43), (43, 45, 20, 9), (49, 47, 46, 48), (47, 49, 24, 14), (14, 2, 46, 47), (49, 48, 17, 24), (51, 50, 52, 53), (52, 50, 6, 13), (21, 12, 51, 53), (12, 6, 50, 51), (54, 55, 57, 56), (57, 55, 8, 20), (20, 11, 56, 57), (55, 54, 4, 8)])
me_cube_001.materials.append(mat_volume_plantyellow_md)
me_cube_001.use_remesh_preserve_volume = False
me_cube_001.use_remesh_preserve_attributes = False
me_cube_001.use_mirror_vertex_groups = False
me_cube_001.update()
me_plane_001 = bpy.data.meshes.new('Plane.001')
me_plane_001.from_pydata([(1.0, -1.0, 0.0), (-1.0, -1.0, 0.0), (1.0, 1.0, 0.0), (-1.0, 1.0, 0.0)], [], [(2, 3, 1, 0)])
me_plane_001.materials.append(mat_special_shadowonlybackground)
me_plane_001.use_remesh_preserve_volume = False
me_plane_001.use_remesh_preserve_attributes = False
me_plane_001.use_mirror_vertex_groups = False
me_plane_001.update()

# ---- objects
ob_empty = bpy.data.objects.new('Empty', None)
ob_cube_011 = bpy.data.objects.new('Cube.011', me_cube_005)
ob_cube_010 = bpy.data.objects.new('Cube.010', me_cube_004)
ob_cube_009 = bpy.data.objects.new('Cube.009', me_cube_000)
ob_cube_006 = bpy.data.objects.new('Cube.006', me_cube_000)
ob_cube_005 = bpy.data.objects.new('Cube.005', me_cube_000)
ob_cube_004 = bpy.data.objects.new('Cube.004', me_cube_000)
ob_cylinder_013 = bpy.data.objects.new('Cylinder.013', me_cylinder)
ob_cylinder_012 = bpy.data.objects.new('Cylinder.012', me_cylinder)
ob_cylinder_011 = bpy.data.objects.new('Cylinder.011', me_cylinder)
ob_cylinder_010 = bpy.data.objects.new('Cylinder.010', me_cylinder)
ob_cylinder_009 = bpy.data.objects.new('Cylinder.009', me_cylinder)
ob_cylinder_008 = bpy.data.objects.new('Cylinder.008', me_cylinder)
ob_cylinder_007 = bpy.data.objects.new('Cylinder.007', me_cylinder)
ob_cube_003 = bpy.data.objects.new('Cube.003', me_cube_003)
ob_cube_002 = bpy.data.objects.new('Cube.002', me_cube_003)
ob_cube_001 = bpy.data.objects.new('Cube.001', me_cube_003)
ob_cube_000 = bpy.data.objects.new('Cube.000', me_cube_003)
ob_cube_008 = bpy.data.objects.new('Cube.008', me_cube_002)
ob_cube_007 = bpy.data.objects.new('Cube.007', me_cube_001)
ob_cylinder_006 = bpy.data.objects.new('Cylinder.006', me_cylinder)
ob_cylinder_005 = bpy.data.objects.new('Cylinder.005', me_cylinder)
ob_cylinder_004 = bpy.data.objects.new('Cylinder.004', me_cylinder)
ob_cylinder_003 = bpy.data.objects.new('Cylinder.003', me_cylinder)
ob_cylinder_002 = bpy.data.objects.new('Cylinder.002', me_cylinder)
ob_cylinder_001 = bpy.data.objects.new('Cylinder.001', me_cylinder)
ob_cylinder = bpy.data.objects.new('Cylinder', me_cylinder)
ob_plane = bpy.data.objects.new('Plane', me_plane_001)
ob_rotationcontrol_001 = bpy.data.objects.new('RotationControl.001', None)
ob_cameratarget = bpy.data.objects.new('CameraTarget', None)
ob_camera = bpy.data.objects.new('Camera', cam_camera)
ob_lamp_001 = bpy.data.objects.new('Lamp.001', light_lamp_004)
ob_lamp = bpy.data.objects.new('Lamp', light_lamp_003)

# ---- transforms, parenting, visibility, modifiers, constraints
ob_empty.location = (10.0, 0.0, -2.0)
ob_empty.empty_image_offset = (0.0, 0.0)
ob_empty.lineart.crease_threshold = 0.0
ob_cube_011.parent = ob_empty
ob_cube_011.matrix_parent_inverse = Matrix(((1.0, 0.0, 0.0, 0.0), (0.0, 1.0, 0.0, 0.0), (0.0, 0.0, 1.0, 2.0), (0.0, 0.0, 0.0, 1.0)))
ob_cube_011.location = (-55.0, 0.0, 0.8)
ob_cube_011.lineart.crease_threshold = 0.0
_m = ob_cube_011.modifiers.new('Subsurf', 'SUBSURF')
_m.uv_smooth = 'PRESERVE_CORNERS'
_m.quality = 2
_m.show_only_control_edges = False
_m = ob_cube_011.modifiers.new('Displace', 'DISPLACE')
_m.strength = 0.5
ob_cube_010.parent = ob_empty
ob_cube_010.matrix_parent_inverse = Matrix(((1.0, 0.0, 0.0, 0.0), (0.0, 1.0, 0.0, 0.0), (0.0, 0.0, 1.0, 2.0), (0.0, 0.0, 0.0, 1.0)))
ob_cube_010.location = (-60.0, 0.0, 0.8)
ob_cube_010.lineart.crease_threshold = 0.0
_m = ob_cube_010.modifiers.new('Subsurf', 'SUBSURF')
_m.uv_smooth = 'PRESERVE_CORNERS'
_m.quality = 2
_m.show_only_control_edges = False
_m = ob_cube_010.modifiers.new('Displace', 'DISPLACE')
_m.strength = 0.5
ob_cube_009.parent = ob_empty
ob_cube_009.matrix_parent_inverse = Matrix(((1.0, 0.0, 0.0, 0.0), (0.0, 1.0, 0.0, 0.0), (0.0, 0.0, 1.0, 2.0), (0.0, 0.0, 0.0, 1.0)))
ob_cube_009.location = (-50.0, 0.0, 0.8)
ob_cube_009.lineart.crease_threshold = 0.0
_m = ob_cube_009.modifiers.new('Subsurf', 'SUBSURF')
_m.uv_smooth = 'PRESERVE_CORNERS'
_m.quality = 2
_m.show_only_control_edges = False
_m = ob_cube_009.modifiers.new('Displace', 'DISPLACE')
_m.strength = 0.5
ob_cube_006.parent = ob_empty
ob_cube_006.matrix_parent_inverse = Matrix(((1.0, 0.0, 0.0, 0.0), (0.0, 1.0, 0.0, 0.0), (0.0, 0.0, 1.0, 2.0), (0.0, 0.0, 0.0, 1.0)))
ob_cube_006.location = (-45.0, 0.0, 0.6)
ob_cube_006.scale = (0.75, 0.75, 0.75)
ob_cube_006.lineart.crease_threshold = 0.0
_m = ob_cube_006.modifiers.new('Subsurf', 'SUBSURF')
_m.uv_smooth = 'PRESERVE_CORNERS'
_m.quality = 2
_m.show_only_control_edges = False
_m = ob_cube_006.modifiers.new('Displace', 'DISPLACE')
_m.strength = 0.5
ob_cube_005.parent = ob_empty
ob_cube_005.matrix_parent_inverse = Matrix(((1.0, 0.0, 0.0, 0.0), (0.0, 1.0, 0.0, 0.0), (0.0, 0.0, 1.0, 2.0), (0.0, 0.0, 0.0, 1.0)))
ob_cube_005.location = (-40.0, 0.0, 0.4)
ob_cube_005.scale = (0.5, 0.5, 0.5)
ob_cube_005.lineart.crease_threshold = 0.0
_m = ob_cube_005.modifiers.new('Subsurf', 'SUBSURF')
_m.uv_smooth = 'PRESERVE_CORNERS'
_m.quality = 2
_m.show_only_control_edges = False
_m = ob_cube_005.modifiers.new('Displace', 'DISPLACE')
_m.strength = 0.5
ob_cube_004.parent = ob_empty
ob_cube_004.matrix_parent_inverse = Matrix(((1.0, 0.0, 0.0, 0.0), (0.0, 1.0, 0.0, 0.0), (0.0, 0.0, 1.0, 2.0), (0.0, 0.0, 0.0, 1.0)))
ob_cube_004.location = (-35.0, 0.0, 0.2)
ob_cube_004.scale = (0.25, 0.25, 0.25)
ob_cube_004.lineart.crease_threshold = 0.0
_m = ob_cube_004.modifiers.new('Subsurf', 'SUBSURF')
_m.uv_smooth = 'PRESERVE_CORNERS'
_m.quality = 2
_m.show_only_control_edges = False
_m = ob_cube_004.modifiers.new('Displace', 'DISPLACE')
_m.strength = 0.5
ob_cylinder_013.parent = ob_empty
ob_cylinder_013.matrix_parent_inverse = Matrix(((1.0, 0.0, 0.0, 0.0), (0.0, 1.0, 0.0, 0.0), (0.0, 0.0, 1.0, 2.0), (0.0, 0.0, 0.0, 1.0)))
ob_cylinder_013.location = (-35.0, 0.0, 0.0)
ob_cylinder_013.scale = (0.25, 0.25, 0.25)
ob_cylinder_013.lineart.crease_threshold = 0.0
ob_cylinder_012.parent = ob_empty
ob_cylinder_012.matrix_parent_inverse = Matrix(((1.0, 0.0, 0.0, 0.0), (0.0, 1.0, 0.0, 0.0), (0.0, 0.0, 1.0, 2.0), (0.0, 0.0, 0.0, 1.0)))
ob_cylinder_012.location = (-40.0, 0.0, 0.0)
ob_cylinder_012.scale = (0.5, 0.5, 0.5)
ob_cylinder_012.lineart.crease_threshold = 0.0
ob_cylinder_011.parent = ob_empty
ob_cylinder_011.matrix_parent_inverse = Matrix(((1.0, 0.0, 0.0, 0.0), (0.0, 1.0, 0.0, 0.0), (0.0, 0.0, 1.0, 2.0), (0.0, 0.0, 0.0, 1.0)))
ob_cylinder_011.location = (-45.0, 0.0, 0.0)
ob_cylinder_011.scale = (0.75, 0.75, 0.75)
ob_cylinder_011.lineart.crease_threshold = 0.0
ob_cylinder_010.parent = ob_empty
ob_cylinder_010.matrix_parent_inverse = Matrix(((1.0, 0.0, 0.0, 0.0), (0.0, 1.0, 0.0, 0.0), (0.0, 0.0, 1.0, 2.0), (0.0, 0.0, 0.0, 1.0)))
ob_cylinder_010.location = (-50.0, 0.0, 0.0)
ob_cylinder_010.lineart.crease_threshold = 0.0
ob_cylinder_009.parent = ob_empty
ob_cylinder_009.matrix_parent_inverse = Matrix(((1.0, 0.0, 0.0, 0.0), (0.0, 1.0, 0.0, 0.0), (0.0, 0.0, 1.0, 2.0), (0.0, 0.0, 0.0, 1.0)))
ob_cylinder_009.location = (-55.0, 0.0, 0.0)
ob_cylinder_009.lineart.crease_threshold = 0.0
ob_cylinder_008.parent = ob_empty
ob_cylinder_008.matrix_parent_inverse = Matrix(((1.0, 0.0, 0.0, 0.0), (0.0, 1.0, 0.0, 0.0), (0.0, 0.0, 1.0, 2.0), (0.0, 0.0, 0.0, 1.0)))
ob_cylinder_008.location = (-60.0, 0.0, 0.0)
ob_cylinder_008.lineart.crease_threshold = 0.0
ob_cylinder_007.parent = ob_empty
ob_cylinder_007.matrix_parent_inverse = Matrix(((1.0, 0.0, 0.0, 0.0), (0.0, 1.0, 0.0, 0.0), (0.0, 0.0, 1.0, 2.0), (0.0, 0.0, 0.0, 1.0)))
ob_cylinder_007.location = (-65.0, 0.0, 0.0)
ob_cylinder_007.lineart.crease_threshold = 0.0
ob_cube_003.parent = ob_empty
ob_cube_003.matrix_parent_inverse = Matrix(((1.0, 0.0, 0.0, 0.0), (0.0, 1.0, 0.0, 0.0), (0.0, 0.0, 1.0, 2.0), (0.0, 0.0, 0.0, 1.0)))
ob_cube_003.location = (0.0, 0.0, 0.2)
ob_cube_003.scale = (0.25, 0.25, 0.25)
ob_cube_003.lineart.crease_threshold = 0.0
_m = ob_cube_003.modifiers.new('Subsurf', 'SUBSURF')
_m.uv_smooth = 'PRESERVE_CORNERS'
_m.quality = 2
_m.show_only_control_edges = False
_m = ob_cube_003.modifiers.new('Displace', 'DISPLACE')
_m.strength = 0.5
ob_cube_002.parent = ob_empty
ob_cube_002.matrix_parent_inverse = Matrix(((1.0, 0.0, 0.0, 0.0), (0.0, 1.0, 0.0, 0.0), (0.0, 0.0, 1.0, 2.0), (0.0, 0.0, 0.0, 1.0)))
ob_cube_002.location = (-5.0, 0.0, 0.4)
ob_cube_002.scale = (0.5, 0.5, 0.5)
ob_cube_002.lineart.crease_threshold = 0.0
_m = ob_cube_002.modifiers.new('Subsurf', 'SUBSURF')
_m.uv_smooth = 'PRESERVE_CORNERS'
_m.quality = 2
_m.show_only_control_edges = False
_m = ob_cube_002.modifiers.new('Displace', 'DISPLACE')
_m.strength = 0.5
ob_cube_001.parent = ob_empty
ob_cube_001.matrix_parent_inverse = Matrix(((1.0, 0.0, 0.0, 0.0), (0.0, 1.0, 0.0, 0.0), (0.0, 0.0, 1.0, 2.0), (0.0, 0.0, 0.0, 1.0)))
ob_cube_001.location = (-10.0, 0.0, 0.6)
ob_cube_001.scale = (0.75, 0.75, 0.75)
ob_cube_001.lineart.crease_threshold = 0.0
_m = ob_cube_001.modifiers.new('Subsurf', 'SUBSURF')
_m.uv_smooth = 'PRESERVE_CORNERS'
_m.quality = 2
_m.show_only_control_edges = False
_m = ob_cube_001.modifiers.new('Displace', 'DISPLACE')
_m.strength = 0.5
ob_cube_000.parent = ob_empty
ob_cube_000.matrix_parent_inverse = Matrix(((1.0, 0.0, 0.0, 0.0), (0.0, 1.0, 0.0, 0.0), (0.0, 0.0, 1.0, 2.0), (0.0, 0.0, 0.0, 1.0)))
ob_cube_000.location = (-15.0, 0.0, 0.8)
ob_cube_000.lineart.crease_threshold = 0.0
_m = ob_cube_000.modifiers.new('Subsurf', 'SUBSURF')
_m.uv_smooth = 'PRESERVE_CORNERS'
_m.quality = 2
_m.show_only_control_edges = False
_m = ob_cube_000.modifiers.new('Displace', 'DISPLACE')
_m.strength = 0.5
ob_cube_008.parent = ob_empty
ob_cube_008.matrix_parent_inverse = Matrix(((1.0, 0.0, 0.0, 0.0), (0.0, 1.0, 0.0, 0.0), (0.0, 0.0, 1.0, 2.0), (0.0, 0.0, 0.0, 1.0)))
ob_cube_008.location = (-25.0, 0.0, 0.8)
ob_cube_008.lineart.crease_threshold = 0.0
_m = ob_cube_008.modifiers.new('Subsurf', 'SUBSURF')
_m.uv_smooth = 'PRESERVE_CORNERS'
_m.quality = 2
_m.show_only_control_edges = False
_m = ob_cube_008.modifiers.new('Displace', 'DISPLACE')
_m.strength = 0.5
ob_cube_007.parent = ob_empty
ob_cube_007.matrix_parent_inverse = Matrix(((1.0, 0.0, 0.0, 0.0), (0.0, 1.0, 0.0, 0.0), (0.0, 0.0, 1.0, 2.0), (0.0, 0.0, 0.0, 1.0)))
ob_cube_007.location = (-20.0, 0.0, 0.8)
ob_cube_007.lineart.crease_threshold = 0.0
_m = ob_cube_007.modifiers.new('Subsurf', 'SUBSURF')
_m.uv_smooth = 'PRESERVE_CORNERS'
_m.quality = 2
_m.show_only_control_edges = False
_m = ob_cube_007.modifiers.new('Displace', 'DISPLACE')
_m.strength = 0.5
ob_cylinder_006.parent = ob_empty
ob_cylinder_006.matrix_parent_inverse = Matrix(((1.0, 0.0, 0.0, 0.0), (0.0, 1.0, 0.0, 0.0), (0.0, 0.0, 1.0, 2.0), (0.0, 0.0, 0.0, 1.0)))
ob_cylinder_006.location = (-30.0, 0.0, 0.0)
ob_cylinder_006.lineart.crease_threshold = 0.0
ob_cylinder_005.parent = ob_empty
ob_cylinder_005.matrix_parent_inverse = Matrix(((1.0, 0.0, 0.0, 0.0), (0.0, 1.0, 0.0, 0.0), (0.0, 0.0, 1.0, 2.0), (0.0, 0.0, 0.0, 1.0)))
ob_cylinder_005.location = (-25.0, 0.0, 0.0)
ob_cylinder_005.lineart.crease_threshold = 0.0
ob_cylinder_004.parent = ob_empty
ob_cylinder_004.matrix_parent_inverse = Matrix(((1.0, 0.0, 0.0, 0.0), (0.0, 1.0, 0.0, 0.0), (0.0, 0.0, 1.0, 2.0), (0.0, 0.0, 0.0, 1.0)))
ob_cylinder_004.location = (-20.0, 0.0, 0.0)
ob_cylinder_004.lineart.crease_threshold = 0.0
ob_cylinder_003.parent = ob_empty
ob_cylinder_003.matrix_parent_inverse = Matrix(((1.0, 0.0, 0.0, 0.0), (0.0, 1.0, 0.0, 0.0), (0.0, 0.0, 1.0, 2.0), (0.0, 0.0, 0.0, 1.0)))
ob_cylinder_003.location = (-15.0, 0.0, 0.0)
ob_cylinder_003.lineart.crease_threshold = 0.0
ob_cylinder_002.parent = ob_empty
ob_cylinder_002.matrix_parent_inverse = Matrix(((1.0, 0.0, 0.0, 0.0), (0.0, 1.0, 0.0, 0.0), (0.0, 0.0, 1.0, 2.0), (0.0, 0.0, 0.0, 1.0)))
ob_cylinder_002.location = (-10.0, 0.0, 0.0)
ob_cylinder_002.scale = (0.75, 0.75, 0.75)
ob_cylinder_002.lineart.crease_threshold = 0.0
ob_cylinder_001.parent = ob_empty
ob_cylinder_001.matrix_parent_inverse = Matrix(((1.0, 0.0, 0.0, 0.0), (0.0, 1.0, 0.0, 0.0), (0.0, 0.0, 1.0, 2.0), (0.0, 0.0, 0.0, 1.0)))
ob_cylinder_001.location = (-5.0, 0.0, 0.0)
ob_cylinder_001.scale = (0.5, 0.5, 0.5)
ob_cylinder_001.lineart.crease_threshold = 0.0
ob_cylinder.parent = ob_empty
ob_cylinder.matrix_parent_inverse = Matrix(((1.0, 0.0, 0.0, 0.0), (0.0, 1.0, 0.0, 0.0), (0.0, 0.0, 1.0, 2.0), (0.0, 0.0, 0.0, 1.0)))
ob_cylinder.location = (0.0, 0.0, 0.0)
ob_cylinder.scale = (0.25, 0.25, 0.25)
ob_cylinder.lineart.crease_threshold = 0.0
ob_plane.location = (0.0, 0.0, 0.0)
ob_plane.lineart.crease_threshold = 0.0
ob_rotationcontrol_001.location = (0.0, 0.0, 0.0)
ob_rotationcontrol_001.empty_image_offset = (0.0, 0.0)
ob_rotationcontrol_001.lineart.crease_threshold = 0.0
ob_cameratarget.parent = ob_rotationcontrol_001
ob_cameratarget.location = (0.0, 0.0, 2.451)
ob_cameratarget.empty_image_offset = (0.0, 0.0)
ob_cameratarget.lineart.crease_threshold = 0.0
ob_camera.parent = ob_cameratarget
ob_camera.location = (4.0, 4.0, 3.268)
ob_camera.rotation_euler = (1.109, 0.01082, 0.8149)
ob_camera.lock_rotations_4d = False
ob_camera.empty_display_type = 'ARROWS'
ob_camera.color = (0.0, 0.0, 0.0, 0.0)
ob_camera.display_type = 'WIRE'
ob_camera.lineart.crease_threshold = 0.0
_c = ob_camera.constraints.new('TRACK_TO'); _c.name = 'TrackTo'
_c.target = ob_cameratarget
ob_lamp_001.parent = ob_rotationcontrol_001
ob_lamp_001.location = (-1.0, 2.0, 2.0)
ob_lamp_001.lock_rotations_4d = False
ob_lamp_001.empty_display_type = 'ARROWS'
ob_lamp_001.color = (0.0, 0.0, 0.0, 0.0)
ob_lamp_001.lineart.crease_threshold = 0.0
_c = ob_lamp_001.constraints.new('TRACK_TO'); _c.name = 'TrackTo'
_c.target = ob_rotationcontrol_001
ob_lamp.parent = ob_rotationcontrol_001
ob_lamp.location = (-1.0, 2.0, 0.8)
ob_lamp.lock_rotations_4d = False
ob_lamp.empty_display_type = 'ARROWS'
ob_lamp.color = (0.0, 0.0, 0.0, 0.0)
ob_lamp.lineart.crease_threshold = 0.0
_c = ob_lamp.constraints.new('TRACK_TO'); _c.name = 'TrackTo'
_c.target = ob_rotationcontrol_001

# ---- collection membership
col_collection_1.objects.link(ob_empty)
col_collection_1.objects.link(ob_cube_011)
col_collection_1.objects.link(ob_cube_010)
col_collection_1.objects.link(ob_cube_009)
col_collection_1.objects.link(ob_cube_006)
col_collection_1.objects.link(ob_cube_005)
col_collection_1.objects.link(ob_cube_004)
col_collection_1.objects.link(ob_cylinder_013)
col_collection_1.objects.link(ob_cylinder_012)
col_collection_1.objects.link(ob_cylinder_011)
col_collection_1.objects.link(ob_cylinder_010)
col_collection_1.objects.link(ob_cylinder_009)
col_collection_1.objects.link(ob_cylinder_008)
col_collection_1.objects.link(ob_cylinder_007)
col_collection_1.objects.link(ob_cube_003)
col_collection_1.objects.link(ob_cube_002)
col_collection_1.objects.link(ob_cube_001)
col_collection_1.objects.link(ob_cube_000)
col_collection_1.objects.link(ob_cube_008)
col_collection_1.objects.link(ob_cube_007)
col_collection_1.objects.link(ob_cylinder_006)
col_collection_1.objects.link(ob_cylinder_005)
col_collection_1.objects.link(ob_cylinder_004)
col_collection_1.objects.link(ob_cylinder_003)
col_collection_1.objects.link(ob_cylinder_002)
col_collection_1.objects.link(ob_cylinder_001)
col_collection_1.objects.link(ob_cylinder)
col_collection_1.objects.link(ob_plane)
col_collection_1.objects.link(ob_rotationcontrol_001)
col_collection_1.objects.link(ob_cameratarget)
col_collection_1.objects.link(ob_camera)
col_collection_1.objects.link(ob_lamp_001)
col_collection_1.objects.link(ob_lamp)

# ---- scene / render settings (as saved in the file)
scene.camera = ob_camera
scene.frame_start = 1; scene.frame_end = 14; scene.frame_set(3)
scene.render.engine = 'BLENDER_EEVEE_NEXT'
scene.render.image_settings.compression = 90
scene.render.resolution_x = 256
scene.render.resolution_y = 512
scene.render.dither_intensity = 0.0
scene.render.bake_margin = 2
scene.render.bake_bias = 0.0
scene.cycles.use_denoising = False
scene.cycles.samples = 10
scene.cycles.sampling_pattern = 'TABULATED_SOBOL'
scene.cycles.light_sampling_threshold = 0.0
scene.cycles.use_adaptive_sampling = False
scene.cycles.use_light_tree = False
scene.cycles.blur_glossy = 0.0
scene.cycles.volume_bounces = 1
scene.cycles.pixel_filter_type = 'GAUSSIAN'
scene.cycles.sample_clamp_indirect = 0.0
scene.view_settings.view_transform = 'Standard'
bpy.context.view_layer.update()
